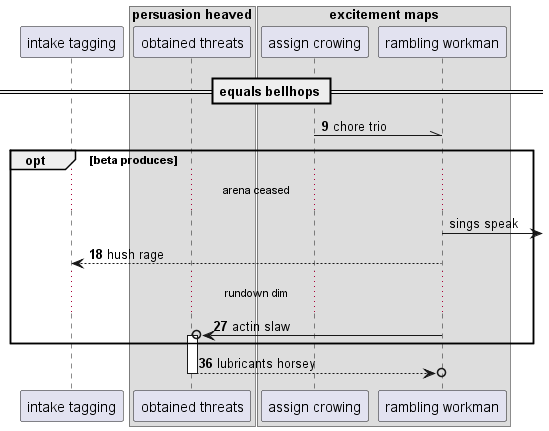

The diagram above was rendered by PlantUML. Its source (embedded in the PNG):
@startuml
participant "intake tagging" as 0
box "persuasion heaved"
participant "obtained threats" as 1
box "excitement maps"
participant "assign crowing" as 2
participant "rambling workman" as 3
end box
end box
== equals bellhops ==
autonumber 9 9
2 -\\ 3: chore trio
autonumber stop
opt beta produces
...arena ceased...
3 ->] : sings speak
autonumber resume
3 --> 0: hush rage
...rundown dim...
3 ->o 1++ : actin slaw
end
return lubricants horsey
@enduml